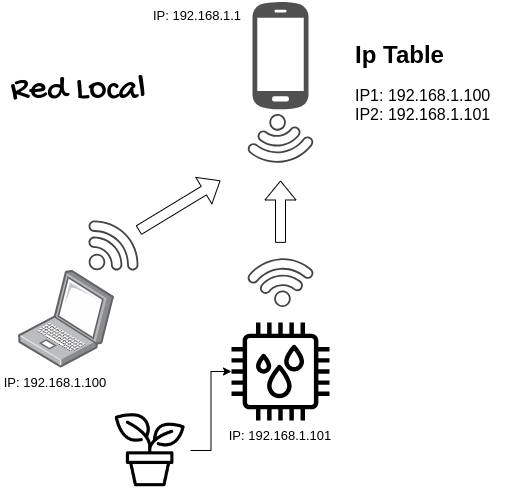

The diagram above was exported from draw.io. Its source (the exported page's mxGraphModel, read from the mxfile embedded in the PNG):
<mxGraphModel dx="1432" dy="1000" grid="1" gridSize="10" guides="1" tooltips="1" connect="1" arrows="1" fold="1" page="1" pageScale="1" pageWidth="1100" pageHeight="850" math="0" shadow="0">
  <root>
    <mxCell id="GQgtLbmeMzOq2b9CrgnU-0" />
    <mxCell id="GQgtLbmeMzOq2b9CrgnU-1" parent="GQgtLbmeMzOq2b9CrgnU-0" />
    <mxCell id="GQgtLbmeMzOq2b9CrgnU-2" value="" style="sketch=0;pointerEvents=1;shadow=0;dashed=0;html=1;strokeColor=none;fillColor=#505050;labelPosition=center;verticalLabelPosition=bottom;verticalAlign=top;outlineConnect=0;align=center;shape=mxgraph.office.devices.cell_phone_android_proportional;" vertex="1" parent="GQgtLbmeMzOq2b9CrgnU-1">
      <mxGeometry x="452" y="60" width="56" height="110" as="geometry" />
    </mxCell>
    <mxCell id="GQgtLbmeMzOq2b9CrgnU-3" value="" style="points=[];aspect=fixed;html=1;align=center;shadow=0;dashed=0;image;image=img/lib/allied_telesis/computer_and_terminals/Laptop.svg;" vertex="1" parent="GQgtLbmeMzOq2b9CrgnU-1">
      <mxGeometry x="218" y="330" width="96.03" height="97.4" as="geometry" />
    </mxCell>
    <mxCell id="GQgtLbmeMzOq2b9CrgnU-4" value="" style="sketch=0;pointerEvents=1;shadow=0;dashed=0;html=1;strokeColor=none;fillColor=#434445;aspect=fixed;labelPosition=center;verticalLabelPosition=bottom;verticalAlign=top;align=center;outlineConnect=0;shape=mxgraph.vvd.wi_fi;" vertex="1" parent="GQgtLbmeMzOq2b9CrgnU-1">
      <mxGeometry x="288" y="280" width="50" height="50" as="geometry" />
    </mxCell>
    <mxCell id="GQgtLbmeMzOq2b9CrgnU-5" value="" style="sketch=0;pointerEvents=1;shadow=0;dashed=0;html=1;strokeColor=none;fillColor=#434445;aspect=fixed;labelPosition=center;verticalLabelPosition=bottom;verticalAlign=top;align=center;outlineConnect=0;shape=mxgraph.vvd.wi_fi;rotation=-50;" vertex="1" parent="GQgtLbmeMzOq2b9CrgnU-1">
      <mxGeometry x="455" y="310" width="50" height="50" as="geometry" />
    </mxCell>
    <mxCell id="GQgtLbmeMzOq2b9CrgnU-6" value="" style="sketch=0;pointerEvents=1;shadow=0;dashed=0;html=1;strokeColor=none;fillColor=#434445;aspect=fixed;labelPosition=center;verticalLabelPosition=bottom;verticalAlign=top;align=center;outlineConnect=0;shape=mxgraph.vvd.wi_fi;flipH=1;rotation=-142;" vertex="1" parent="GQgtLbmeMzOq2b9CrgnU-1">
      <mxGeometry x="455" y="180" width="50" height="50" as="geometry" />
    </mxCell>
    <mxCell id="GQgtLbmeMzOq2b9CrgnU-8" style="edgeStyle=orthogonalEdgeStyle;rounded=0;orthogonalLoop=1;jettySize=auto;html=1;" edge="1" parent="GQgtLbmeMzOq2b9CrgnU-1" source="GQgtLbmeMzOq2b9CrgnU-9" target="GQgtLbmeMzOq2b9CrgnU-10">
      <mxGeometry relative="1" as="geometry" />
    </mxCell>
    <mxCell id="GQgtLbmeMzOq2b9CrgnU-9" value="" style="shape=image;verticalLabelPosition=bottom;verticalAlign=top;imageAspect=0;aspect=fixed;image=data:image/png,(base64 omitted: 13144 chars)" vertex="1" parent="GQgtLbmeMzOq2b9CrgnU-1">
      <mxGeometry x="310" y="470" width="80" height="80" as="geometry" />
    </mxCell>
    <mxCell id="GQgtLbmeMzOq2b9CrgnU-10" value="" style="sketch=0;outlineConnect=0;fontColor=#232F3E;gradientColor=none;fillColor=#000000;strokeColor=none;dashed=0;verticalLabelPosition=bottom;verticalAlign=top;align=center;html=1;fontSize=12;fontStyle=0;aspect=fixed;pointerEvents=1;shape=mxgraph.aws4.iot_thing_humidity_sensor;" vertex="1" parent="GQgtLbmeMzOq2b9CrgnU-1">
      <mxGeometry x="431" y="382" width="98" height="98" as="geometry" />
    </mxCell>
    <mxCell id="GQgtLbmeMzOq2b9CrgnU-11" value="Red Local" style="text;html=1;strokeColor=none;fillColor=none;align=center;verticalAlign=middle;whiteSpace=wrap;rounded=0;fontFamily=Gochi Hand;fontSource=https%3A%2F%2Ffonts.googleapis.com%2Fcss%3Ffamily%3DGochi%2BHand;fontStyle=0;fontSize=35;" vertex="1" parent="GQgtLbmeMzOq2b9CrgnU-1">
      <mxGeometry x="206" y="110" width="144" height="80" as="geometry" />
    </mxCell>
    <mxCell id="GQgtLbmeMzOq2b9CrgnU-12" value="" style="shape=flexArrow;endArrow=classic;html=1;rounded=0;" edge="1" parent="GQgtLbmeMzOq2b9CrgnU-1" source="GQgtLbmeMzOq2b9CrgnU-4">
      <mxGeometry width="50" height="50" relative="1" as="geometry">
        <mxPoint x="370" y="290" as="sourcePoint" />
        <mxPoint x="420" y="240" as="targetPoint" />
      </mxGeometry>
    </mxCell>
    <mxCell id="GQgtLbmeMzOq2b9CrgnU-13" value="" style="shape=flexArrow;endArrow=classic;html=1;rounded=0;" edge="1" parent="GQgtLbmeMzOq2b9CrgnU-1" source="GQgtLbmeMzOq2b9CrgnU-5">
      <mxGeometry width="50" height="50" relative="1" as="geometry">
        <mxPoint x="480" y="300" as="sourcePoint" />
        <mxPoint x="480" y="240" as="targetPoint" />
      </mxGeometry>
    </mxCell>
    <mxCell id="GQgtLbmeMzOq2b9CrgnU-15" value="&lt;h1&gt;Ip Table&lt;/h1&gt;&lt;p style=&quot;font-size: 16px;&quot;&gt;IP1: 192.168.1.100&lt;br&gt;IP2: 192.168.1.101&lt;br&gt;&lt;/p&gt;" style="text;html=1;strokeColor=none;fillColor=none;spacing=5;spacingTop=-20;whiteSpace=wrap;overflow=hidden;rounded=0;fontFamily=Helvetica;" vertex="1" parent="GQgtLbmeMzOq2b9CrgnU-1">
      <mxGeometry x="550" y="95" width="155" height="110" as="geometry" />
    </mxCell>
    <mxCell id="GQgtLbmeMzOq2b9CrgnU-16" value="IP: 192.168.1.100" style="text;html=1;strokeColor=none;fillColor=none;align=center;verticalAlign=middle;whiteSpace=wrap;rounded=0;fontSize=13;" vertex="1" parent="GQgtLbmeMzOq2b9CrgnU-1">
      <mxGeometry x="200" y="427.4" width="110" height="30" as="geometry" />
    </mxCell>
    <mxCell id="GQgtLbmeMzOq2b9CrgnU-17" value="IP: 192.168.1.101" style="text;html=1;strokeColor=none;fillColor=none;align=center;verticalAlign=middle;whiteSpace=wrap;rounded=0;fontSize=13;" vertex="1" parent="GQgtLbmeMzOq2b9CrgnU-1">
      <mxGeometry x="425" y="480" width="110" height="30" as="geometry" />
    </mxCell>
    <mxCell id="GQgtLbmeMzOq2b9CrgnU-18" value="IP: 192.168.1.1" style="text;html=1;strokeColor=none;fillColor=none;align=center;verticalAlign=middle;whiteSpace=wrap;rounded=0;fontSize=13;" vertex="1" parent="GQgtLbmeMzOq2b9CrgnU-1">
      <mxGeometry x="342" y="60" width="110" height="30" as="geometry" />
    </mxCell>
  </root>
</mxGraphModel>